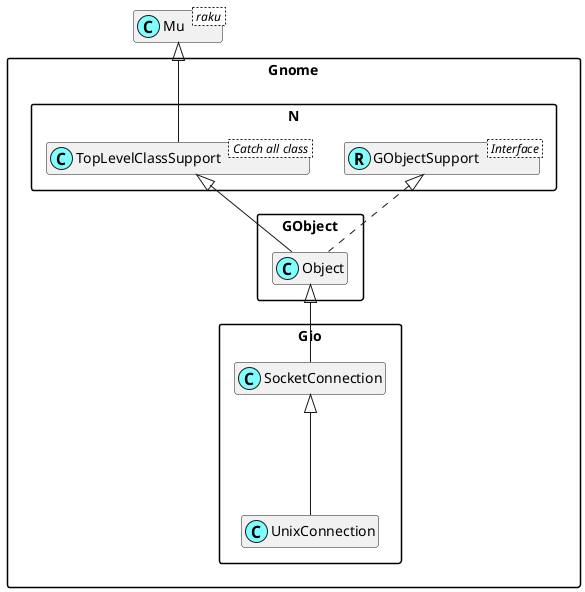

The diagram above was rendered by PlantUML. Its source (embedded in the PNG):
@startuml
'scale 0.8

skinparam packageStyle rectangle
skinparam stereotypeCBackgroundColor #80ffff
set namespaceSeparator ::
hide members

class Mu < raku >

class Gnome::N::TopLevelClassSupport < Catch all class >
Mu <|-- Gnome::N::TopLevelClassSupport

Interface Gnome::N::GObjectSupport < Interface >
class Gnome::N::GObjectSupport <<(R,#80ffff)>>
Gnome::Gio::SocketConnection <|--- Gnome::Gio::UnixConnection
Gnome::GObject::Object <|-- Gnome::Gio::SocketConnection
Gnome::N::TopLevelClassSupport <|-- Gnome::GObject::Object
Gnome::N::GObjectSupport <|. Gnome::GObject::Object

@enduml